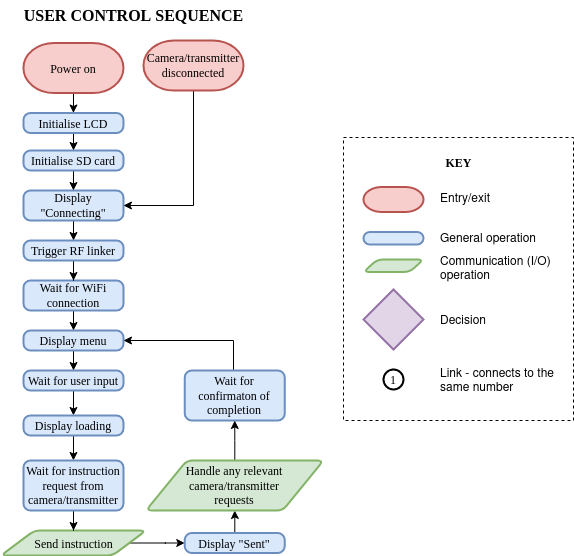

The diagram above was exported from draw.io. Its source (the exported page's mxGraphModel, read from the mxfile embedded in the PNG):
<mxGraphModel dx="1434" dy="792" grid="1" gridSize="10" guides="1" tooltips="1" connect="1" arrows="1" fold="1" page="1" pageScale="1" pageWidth="1100" pageHeight="850" background="none" math="0" shadow="0">
  <root>
    <mxCell id="0" />
    <mxCell id="1" parent="0" />
    <mxCell id="8wMr0uCC5O4KT8hbaWq0-14" style="edgeStyle=orthogonalEdgeStyle;rounded=0;orthogonalLoop=1;jettySize=auto;html=1;entryX=0.5;entryY=0;entryDx=0;entryDy=0;fontFamily=Times New Roman;" parent="1" source="5ZXFGwmUAfrGcH8a05qJ-14" target="5ZXFGwmUAfrGcH8a05qJ-30" edge="1">
      <mxGeometry relative="1" as="geometry" />
    </mxCell>
    <mxCell id="5ZXFGwmUAfrGcH8a05qJ-14" value="Wait for WiFi connection" style="rounded=1;whiteSpace=wrap;html=1;absoluteArcSize=1;arcSize=14;strokeWidth=2;fillColor=#dae8fc;strokeColor=#6c8ebf;fontFamily=Times New Roman;" parent="1" vertex="1">
      <mxGeometry x="50" y="290" width="100" height="30" as="geometry" />
    </mxCell>
    <mxCell id="8wMr0uCC5O4KT8hbaWq0-24" style="edgeStyle=orthogonalEdgeStyle;rounded=0;orthogonalLoop=1;jettySize=auto;html=1;entryX=0.5;entryY=0;entryDx=0;entryDy=0;fontFamily=Times New Roman;" parent="1" source="5ZXFGwmUAfrGcH8a05qJ-30" target="5ZXFGwmUAfrGcH8a05qJ-41" edge="1">
      <mxGeometry relative="1" as="geometry" />
    </mxCell>
    <mxCell id="5ZXFGwmUAfrGcH8a05qJ-30" value="Display menu" style="rounded=1;whiteSpace=wrap;html=1;absoluteArcSize=1;arcSize=14;strokeWidth=2;fillColor=#dae8fc;strokeColor=#6c8ebf;fontFamily=Times New Roman;" parent="1" vertex="1">
      <mxGeometry x="50" y="340" width="100" height="20" as="geometry" />
    </mxCell>
    <mxCell id="8wMr0uCC5O4KT8hbaWq0-25" style="edgeStyle=orthogonalEdgeStyle;rounded=0;orthogonalLoop=1;jettySize=auto;html=1;entryX=0.5;entryY=0;entryDx=0;entryDy=0;fontFamily=Times New Roman;" parent="1" source="5ZXFGwmUAfrGcH8a05qJ-41" target="8wMr0uCC5O4KT8hbaWq0-12" edge="1">
      <mxGeometry relative="1" as="geometry" />
    </mxCell>
    <mxCell id="5ZXFGwmUAfrGcH8a05qJ-41" value="Wait for user input" style="rounded=1;whiteSpace=wrap;html=1;absoluteArcSize=1;arcSize=14;strokeWidth=2;fillColor=#dae8fc;strokeColor=#6c8ebf;fontFamily=Times New Roman;" parent="1" vertex="1">
      <mxGeometry x="50" y="380" width="100" height="20" as="geometry" />
    </mxCell>
    <mxCell id="5ZXFGwmUAfrGcH8a05qJ-48" value="" style="edgeStyle=orthogonalEdgeStyle;rounded=0;orthogonalLoop=1;jettySize=auto;html=1;fontFamily=Times New Roman;entryX=0.5;entryY=0;entryDx=0;entryDy=0;" parent="1" source="5ZXFGwmUAfrGcH8a05qJ-46" target="8wMr0uCC5O4KT8hbaWq0-1" edge="1">
      <mxGeometry relative="1" as="geometry">
        <mxPoint x="99.95" y="117.5" as="targetPoint" />
      </mxGeometry>
    </mxCell>
    <mxCell id="5ZXFGwmUAfrGcH8a05qJ-46" value="Power on" style="strokeWidth=2;html=1;shape=mxgraph.flowchart.terminator;whiteSpace=wrap;fillColor=#f8cecc;strokeColor=#b85450;fontFamily=Times New Roman;" parent="1" vertex="1">
      <mxGeometry x="49.95" y="52.5" width="100" height="50" as="geometry" />
    </mxCell>
    <mxCell id="ysdGPth_6hGBKLoIkk0C-103" value="&lt;font style=&quot;font-size: 16px;&quot;&gt;&lt;b&gt;USER CONTROL SEQUENCE&lt;br&gt;&lt;/b&gt;&lt;/font&gt;" style="text;html=1;align=center;verticalAlign=middle;resizable=0;points=[];autosize=1;strokeColor=none;fillColor=none;fontFamily=Times New Roman;" parent="1" vertex="1">
      <mxGeometry x="40" y="10" width="240" height="30" as="geometry" />
    </mxCell>
    <mxCell id="Sxoak5ZOZguQGcgC7deF-1" style="edgeStyle=orthogonalEdgeStyle;rounded=0;orthogonalLoop=1;jettySize=auto;html=1;entryX=0.5;entryY=0;entryDx=0;entryDy=0;" edge="1" parent="1" source="8wMr0uCC5O4KT8hbaWq0-1" target="8wMr0uCC5O4KT8hbaWq0-2">
      <mxGeometry relative="1" as="geometry" />
    </mxCell>
    <mxCell id="8wMr0uCC5O4KT8hbaWq0-1" value="Initialise LCD" style="rounded=1;whiteSpace=wrap;html=1;absoluteArcSize=1;arcSize=14;strokeWidth=2;fillColor=#dae8fc;strokeColor=#6c8ebf;fontFamily=Times New Roman;" parent="1" vertex="1">
      <mxGeometry x="49.95" y="122.5" width="100" height="20" as="geometry" />
    </mxCell>
    <mxCell id="8wMr0uCC5O4KT8hbaWq0-20" style="edgeStyle=orthogonalEdgeStyle;rounded=0;orthogonalLoop=1;jettySize=auto;html=1;entryX=0.5;entryY=0;entryDx=0;entryDy=0;fontFamily=Times New Roman;" parent="1" source="8wMr0uCC5O4KT8hbaWq0-2" target="8wMr0uCC5O4KT8hbaWq0-13" edge="1">
      <mxGeometry relative="1" as="geometry" />
    </mxCell>
    <mxCell id="8wMr0uCC5O4KT8hbaWq0-2" value="Initialise SD card" style="rounded=1;whiteSpace=wrap;html=1;absoluteArcSize=1;arcSize=14;strokeWidth=2;fillColor=#dae8fc;strokeColor=#6c8ebf;fontFamily=Times New Roman;" parent="1" vertex="1">
      <mxGeometry x="50" y="160" width="100" height="20" as="geometry" />
    </mxCell>
    <mxCell id="Sxoak5ZOZguQGcgC7deF-9" style="edgeStyle=orthogonalEdgeStyle;rounded=0;orthogonalLoop=1;jettySize=auto;html=1;entryX=0.5;entryY=0;entryDx=0;entryDy=0;" edge="1" parent="1" source="8wMr0uCC5O4KT8hbaWq0-12" target="Sxoak5ZOZguQGcgC7deF-4">
      <mxGeometry relative="1" as="geometry" />
    </mxCell>
    <mxCell id="8wMr0uCC5O4KT8hbaWq0-12" value="Display loading" style="rounded=1;whiteSpace=wrap;html=1;absoluteArcSize=1;arcSize=14;strokeWidth=2;fillColor=#dae8fc;strokeColor=#6c8ebf;fontFamily=Times New Roman;" parent="1" vertex="1">
      <mxGeometry x="49.95" y="425" width="100" height="20" as="geometry" />
    </mxCell>
    <mxCell id="8wMr0uCC5O4KT8hbaWq0-65" style="edgeStyle=orthogonalEdgeStyle;rounded=0;orthogonalLoop=1;jettySize=auto;html=1;entryX=0.5;entryY=0;entryDx=0;entryDy=0;" parent="1" source="8wMr0uCC5O4KT8hbaWq0-13" target="8wMr0uCC5O4KT8hbaWq0-64" edge="1">
      <mxGeometry relative="1" as="geometry" />
    </mxCell>
    <mxCell id="8wMr0uCC5O4KT8hbaWq0-13" value="Display &quot;Connecting&quot;" style="rounded=1;whiteSpace=wrap;html=1;absoluteArcSize=1;arcSize=14;strokeWidth=2;fillColor=#dae8fc;strokeColor=#6c8ebf;fontFamily=Times New Roman;" parent="1" vertex="1">
      <mxGeometry x="49.95" y="200" width="100" height="30" as="geometry" />
    </mxCell>
    <mxCell id="Sxoak5ZOZguQGcgC7deF-11" style="edgeStyle=orthogonalEdgeStyle;rounded=0;orthogonalLoop=1;jettySize=auto;html=1;entryX=0;entryY=0.5;entryDx=0;entryDy=0;" edge="1" parent="1" source="8wMr0uCC5O4KT8hbaWq0-37" target="Sxoak5ZOZguQGcgC7deF-5">
      <mxGeometry relative="1" as="geometry" />
    </mxCell>
    <mxCell id="8wMr0uCC5O4KT8hbaWq0-37" value="Send instruction" style="shape=parallelogram;html=1;strokeWidth=2;perimeter=parallelogramPerimeter;whiteSpace=wrap;rounded=1;arcSize=12;size=0.23;fillColor=#d5e8d4;strokeColor=#82b366;fontFamily=Times New Roman;" parent="1" vertex="1">
      <mxGeometry x="27.50999999999999" y="540" width="144.98" height="25" as="geometry" />
    </mxCell>
    <mxCell id="8wMr0uCC5O4KT8hbaWq0-63" value="" style="group" parent="1" vertex="1" connectable="0">
      <mxGeometry x="369.99999999999994" y="146.99999999999997" width="230" height="283.00000000000006" as="geometry" />
    </mxCell>
    <mxCell id="8wMr0uCC5O4KT8hbaWq0-60" value="" style="rounded=0;whiteSpace=wrap;html=1;dashed=1;" parent="8wMr0uCC5O4KT8hbaWq0-63" vertex="1">
      <mxGeometry width="230" height="283" as="geometry" />
    </mxCell>
    <mxCell id="8wMr0uCC5O4KT8hbaWq0-51" value="&lt;b&gt;KEY&lt;/b&gt;" style="text;html=1;align=center;verticalAlign=middle;resizable=0;points=[];autosize=1;strokeColor=none;fillColor=none;fontFamily=Times New Roman;" parent="8wMr0uCC5O4KT8hbaWq0-63" vertex="1">
      <mxGeometry x="89.99999999999994" y="9.5" width="50" height="30" as="geometry" />
    </mxCell>
    <mxCell id="8wMr0uCC5O4KT8hbaWq0-52" value="" style="strokeWidth=2;html=1;shape=mxgraph.flowchart.terminator;whiteSpace=wrap;fillColor=#f8cecc;strokeColor=#b85450;fontFamily=Times New Roman;" parent="8wMr0uCC5O4KT8hbaWq0-63" vertex="1">
      <mxGeometry x="20" y="49.5" width="60" height="25" as="geometry" />
    </mxCell>
    <mxCell id="8wMr0uCC5O4KT8hbaWq0-53" value="" style="rounded=1;whiteSpace=wrap;html=1;absoluteArcSize=1;arcSize=14;strokeWidth=2;fillColor=#dae8fc;strokeColor=#6c8ebf;fontFamily=Times New Roman;" parent="8wMr0uCC5O4KT8hbaWq0-63" vertex="1">
      <mxGeometry x="20" y="94.5" width="60" height="12.5" as="geometry" />
    </mxCell>
    <mxCell id="8wMr0uCC5O4KT8hbaWq0-54" value="" style="shape=parallelogram;html=1;strokeWidth=2;perimeter=parallelogramPerimeter;whiteSpace=wrap;rounded=1;arcSize=12;size=0.23;fillColor=#d5e8d4;strokeColor=#82b366;fontFamily=Times New Roman;" parent="8wMr0uCC5O4KT8hbaWq0-63" vertex="1">
      <mxGeometry x="20" y="122" width="60" height="12.5" as="geometry" />
    </mxCell>
    <mxCell id="8wMr0uCC5O4KT8hbaWq0-55" value="" style="strokeWidth=2;html=1;shape=mxgraph.flowchart.decision;whiteSpace=wrap;fontFamily=Times New Roman;fillColor=#e1d5e7;strokeColor=#9673a6;" parent="8wMr0uCC5O4KT8hbaWq0-63" vertex="1">
      <mxGeometry x="20" y="152.00000000000006" width="60" height="60" as="geometry" />
    </mxCell>
    <mxCell id="8wMr0uCC5O4KT8hbaWq0-56" value="Entry/exit" style="text;html=1;align=left;verticalAlign=middle;whiteSpace=wrap;rounded=0;" parent="8wMr0uCC5O4KT8hbaWq0-63" vertex="1">
      <mxGeometry x="95" y="44.5" width="60" height="30" as="geometry" />
    </mxCell>
    <mxCell id="8wMr0uCC5O4KT8hbaWq0-57" value="General operation" style="text;html=1;align=left;verticalAlign=middle;whiteSpace=wrap;rounded=0;" parent="8wMr0uCC5O4KT8hbaWq0-63" vertex="1">
      <mxGeometry x="95" y="84.5" width="110" height="30" as="geometry" />
    </mxCell>
    <mxCell id="8wMr0uCC5O4KT8hbaWq0-58" value="Communication (I/O) operation" style="text;html=1;align=left;verticalAlign=middle;whiteSpace=wrap;rounded=0;" parent="8wMr0uCC5O4KT8hbaWq0-63" vertex="1">
      <mxGeometry x="95" y="114.5" width="130" height="30" as="geometry" />
    </mxCell>
    <mxCell id="8wMr0uCC5O4KT8hbaWq0-59" value="Decision" style="text;html=1;align=left;verticalAlign=middle;whiteSpace=wrap;rounded=0;" parent="8wMr0uCC5O4KT8hbaWq0-63" vertex="1">
      <mxGeometry x="95" y="166.50000000000006" width="130" height="30" as="geometry" />
    </mxCell>
    <mxCell id="8wMr0uCC5O4KT8hbaWq0-61" value="1" style="strokeWidth=2;html=1;shape=mxgraph.flowchart.start_2;whiteSpace=wrap;fontFamily=Times New Roman;" parent="8wMr0uCC5O4KT8hbaWq0-63" vertex="1">
      <mxGeometry x="39.99999999999983" y="232.00000000000006" width="20" height="20" as="geometry" />
    </mxCell>
    <mxCell id="8wMr0uCC5O4KT8hbaWq0-62" value="Link - connects to the same number" style="text;html=1;align=left;verticalAlign=middle;whiteSpace=wrap;rounded=0;" parent="8wMr0uCC5O4KT8hbaWq0-63" vertex="1">
      <mxGeometry x="95" y="227.00000000000006" width="130" height="30" as="geometry" />
    </mxCell>
    <mxCell id="8wMr0uCC5O4KT8hbaWq0-66" style="edgeStyle=orthogonalEdgeStyle;rounded=0;orthogonalLoop=1;jettySize=auto;html=1;entryX=0.5;entryY=0;entryDx=0;entryDy=0;" parent="1" source="8wMr0uCC5O4KT8hbaWq0-64" target="5ZXFGwmUAfrGcH8a05qJ-14" edge="1">
      <mxGeometry relative="1" as="geometry" />
    </mxCell>
    <mxCell id="8wMr0uCC5O4KT8hbaWq0-64" value="Trigger RF linker" style="rounded=1;whiteSpace=wrap;html=1;absoluteArcSize=1;arcSize=14;strokeWidth=2;fillColor=#dae8fc;strokeColor=#6c8ebf;fontFamily=Times New Roman;" parent="1" vertex="1">
      <mxGeometry x="50.00000000000001" y="250" width="100" height="20" as="geometry" />
    </mxCell>
    <mxCell id="Sxoak5ZOZguQGcgC7deF-3" style="edgeStyle=orthogonalEdgeStyle;rounded=0;orthogonalLoop=1;jettySize=auto;html=1;entryX=1;entryY=0.5;entryDx=0;entryDy=0;" edge="1" parent="1" source="Sxoak5ZOZguQGcgC7deF-2" target="8wMr0uCC5O4KT8hbaWq0-13">
      <mxGeometry relative="1" as="geometry">
        <Array as="points">
          <mxPoint x="220" y="215" />
        </Array>
      </mxGeometry>
    </mxCell>
    <mxCell id="Sxoak5ZOZguQGcgC7deF-2" value="Camera/transmitter disconnected" style="strokeWidth=2;html=1;shape=mxgraph.flowchart.terminator;whiteSpace=wrap;fillColor=#f8cecc;strokeColor=#b85450;fontFamily=Times New Roman;" vertex="1" parent="1">
      <mxGeometry x="170" y="50" width="100" height="50" as="geometry" />
    </mxCell>
    <mxCell id="Sxoak5ZOZguQGcgC7deF-10" style="edgeStyle=orthogonalEdgeStyle;rounded=0;orthogonalLoop=1;jettySize=auto;html=1;" edge="1" parent="1" source="Sxoak5ZOZguQGcgC7deF-4" target="8wMr0uCC5O4KT8hbaWq0-37">
      <mxGeometry relative="1" as="geometry" />
    </mxCell>
    <mxCell id="Sxoak5ZOZguQGcgC7deF-4" value="Wait for instruction request from camera/transmitter" style="rounded=1;whiteSpace=wrap;html=1;absoluteArcSize=1;arcSize=14;strokeWidth=2;fillColor=#dae8fc;strokeColor=#6c8ebf;fontFamily=Times New Roman;" vertex="1" parent="1">
      <mxGeometry x="49.95" y="470" width="100" height="50" as="geometry" />
    </mxCell>
    <mxCell id="Sxoak5ZOZguQGcgC7deF-12" style="edgeStyle=orthogonalEdgeStyle;rounded=0;orthogonalLoop=1;jettySize=auto;html=1;entryX=0.5;entryY=1;entryDx=0;entryDy=0;" edge="1" parent="1" source="Sxoak5ZOZguQGcgC7deF-5" target="Sxoak5ZOZguQGcgC7deF-7">
      <mxGeometry relative="1" as="geometry" />
    </mxCell>
    <mxCell id="Sxoak5ZOZguQGcgC7deF-5" value="Display &quot;Sent&quot;" style="rounded=1;whiteSpace=wrap;html=1;absoluteArcSize=1;arcSize=14;strokeWidth=2;fillColor=#dae8fc;strokeColor=#6c8ebf;fontFamily=Times New Roman;" vertex="1" parent="1">
      <mxGeometry x="211.25" y="542.5" width="100" height="20" as="geometry" />
    </mxCell>
    <mxCell id="Sxoak5ZOZguQGcgC7deF-14" style="edgeStyle=orthogonalEdgeStyle;rounded=0;orthogonalLoop=1;jettySize=auto;html=1;entryX=1;entryY=0.5;entryDx=0;entryDy=0;" edge="1" parent="1" source="Sxoak5ZOZguQGcgC7deF-6" target="5ZXFGwmUAfrGcH8a05qJ-30">
      <mxGeometry relative="1" as="geometry">
        <Array as="points">
          <mxPoint x="260" y="350" />
        </Array>
      </mxGeometry>
    </mxCell>
    <mxCell id="Sxoak5ZOZguQGcgC7deF-6" value="Wait for confirmaton of completion" style="rounded=1;whiteSpace=wrap;html=1;absoluteArcSize=1;arcSize=14;strokeWidth=2;fillColor=#dae8fc;strokeColor=#6c8ebf;fontFamily=Times New Roman;" vertex="1" parent="1">
      <mxGeometry x="211.25" y="380" width="100" height="50" as="geometry" />
    </mxCell>
    <mxCell id="Sxoak5ZOZguQGcgC7deF-13" style="edgeStyle=orthogonalEdgeStyle;rounded=0;orthogonalLoop=1;jettySize=auto;html=1;entryX=0.5;entryY=1;entryDx=0;entryDy=0;" edge="1" parent="1" source="Sxoak5ZOZguQGcgC7deF-7" target="Sxoak5ZOZguQGcgC7deF-6">
      <mxGeometry relative="1" as="geometry" />
    </mxCell>
    <mxCell id="Sxoak5ZOZguQGcgC7deF-7" value="Handle any relevant camera/transmitter &lt;br&gt;requests" style="shape=parallelogram;html=1;strokeWidth=2;perimeter=parallelogramPerimeter;whiteSpace=wrap;rounded=1;arcSize=12;size=0.23;fillColor=#d5e8d4;strokeColor=#82b366;fontFamily=Times New Roman;" vertex="1" parent="1">
      <mxGeometry x="172.49" y="470" width="177.51" height="50" as="geometry" />
    </mxCell>
  </root>
</mxGraphModel>